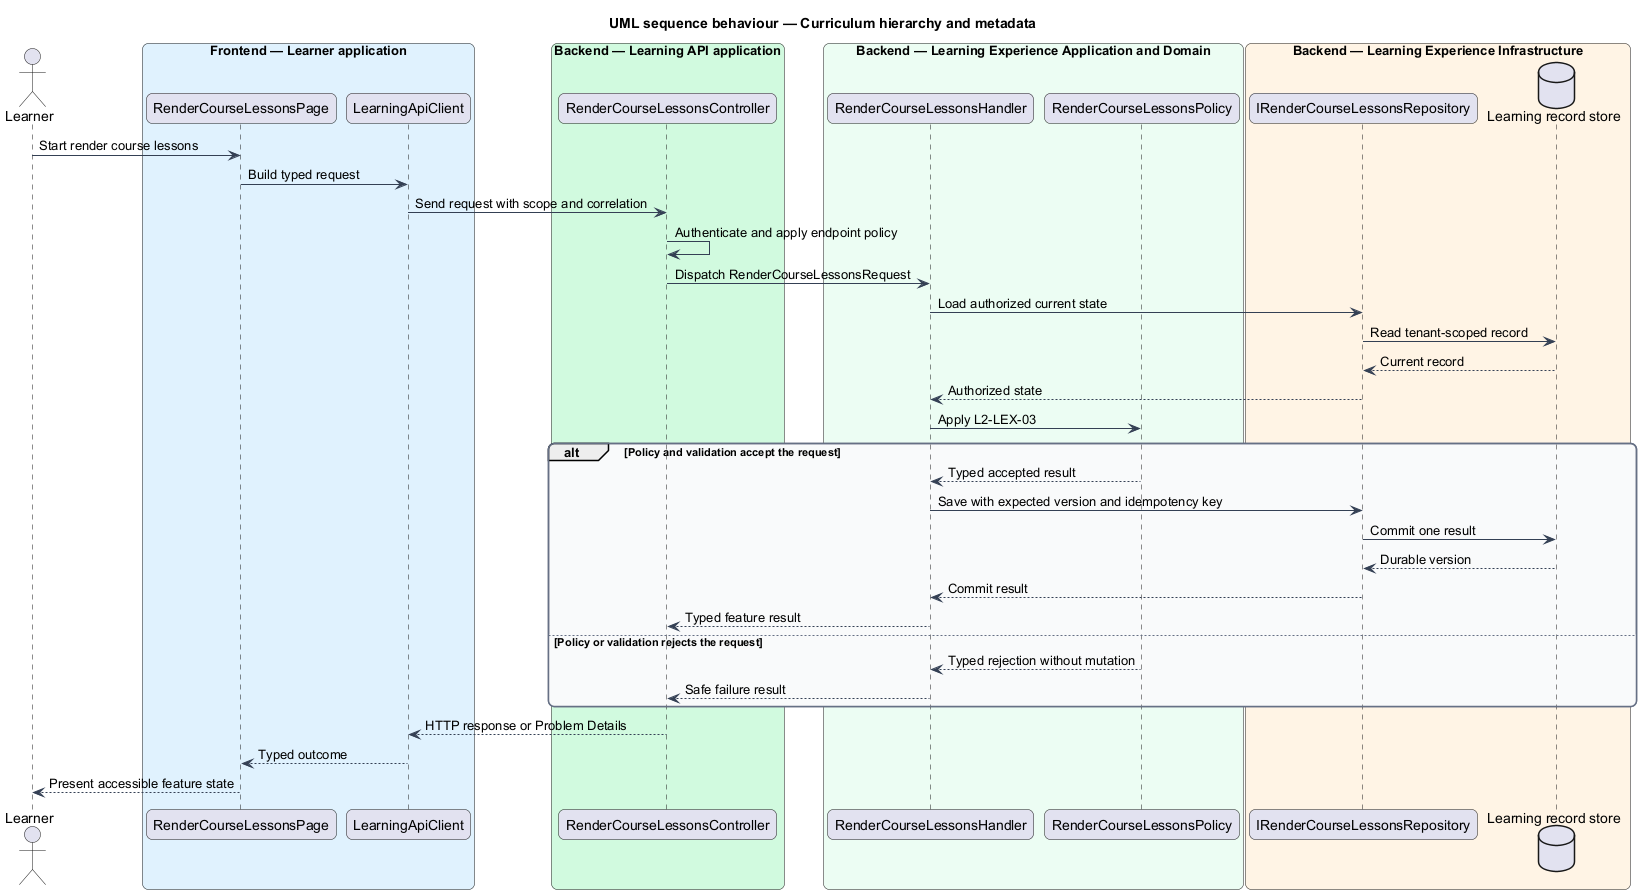

The diagram above was rendered by PlantUML. Its source (embedded in the PNG):
@startuml
title UML sequence behaviour — Curriculum hierarchy and metadata
skinparam backgroundColor #FFFFFF
skinparam shadowing false
skinparam roundcorner 12
skinparam defaultFontName Arial
skinparam ArrowColor #344054
skinparam rectangle {
  BorderColor #344054
  FontColor #101828
}
skinparam package {
  BorderColor #667085
  FontColor #101828
  BackgroundColor #F9FAFB
}
actor "Learner" as actor
box "Frontend — Learner application" #E0F2FE
  participant "RenderCourseLessonsPage" as entry
  participant "LearningApiClient" as client
end box
box "Backend — Learning API application" #D1FADF
  participant "RenderCourseLessonsController" as controller
end box
box "Backend — Learning Experience Application and Domain" #ECFDF3
  participant "RenderCourseLessonsHandler" as handler
  participant "RenderCourseLessonsPolicy" as policy
end box
box "Backend — Learning Experience Infrastructure" #FFF4E5
  participant "IRenderCourseLessonsRepository" as repository
  database "Learning record store" as store
end box
actor -> entry : Start render course lessons
entry -> client : Build typed request
client -> controller : Send request with scope and correlation
controller -> controller : Authenticate and apply endpoint policy
controller -> handler : Dispatch RenderCourseLessonsRequest
handler -> repository : Load authorized current state
repository -> store : Read tenant-scoped record
store --> repository : Current record
repository --> handler : Authorized state
handler -> policy : Apply L2-LEX-03
alt Policy and validation accept the request
  policy --> handler : Typed accepted result
  handler -> repository : Save with expected version and idempotency key
  repository -> store : Commit one result
  store --> repository : Durable version
  repository --> handler : Commit result
  handler --> controller : Typed feature result
else Policy or validation rejects the request
  policy --> handler : Typed rejection without mutation
  handler --> controller : Safe failure result
end
controller --> client : HTTP response or Problem Details
client --> entry : Typed outcome
entry --> actor : Present accessible feature state
@enduml